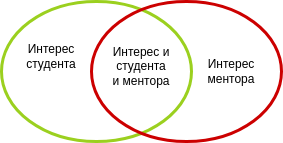

The diagram above was exported from draw.io. Its source (the exported page's mxGraphModel, read from the mxfile embedded in the PNG):
<mxGraphModel dx="1248" dy="701" grid="1" gridSize="10" guides="1" tooltips="1" connect="1" arrows="1" fold="1" page="1" pageScale="1" pageWidth="827" pageHeight="1169" math="0" shadow="0">
  <root>
    <mxCell id="0" />
    <mxCell id="1" parent="0" />
    <mxCell id="_fMcsEPJrWTERs83bDQU-1" value="" style="ellipse;whiteSpace=wrap;html=1;fillColor=none;strokeWidth=3;strokeColor=#9BD01F;" vertex="1" parent="1">
      <mxGeometry x="20" y="30" width="190" height="140" as="geometry" />
    </mxCell>
    <mxCell id="_fMcsEPJrWTERs83bDQU-2" value="" style="ellipse;whiteSpace=wrap;html=1;fillColor=none;fillStyle=auto;gradientColor=none;gradientDirection=west;strokeWidth=3;strokeColor=#CC0000;" vertex="1" parent="1">
      <mxGeometry x="110" y="30" width="190" height="140" as="geometry" />
    </mxCell>
    <mxCell id="_fMcsEPJrWTERs83bDQU-4" value="Интерес ментора" style="text;html=1;strokeColor=none;fillColor=none;align=center;verticalAlign=middle;whiteSpace=wrap;rounded=0;fillStyle=auto;" vertex="1" parent="1">
      <mxGeometry x="220" y="85" width="60" height="30" as="geometry" />
    </mxCell>
    <mxCell id="_fMcsEPJrWTERs83bDQU-5" value="Интерес студента" style="text;html=1;strokeColor=none;fillColor=none;align=center;verticalAlign=middle;whiteSpace=wrap;rounded=0;fillStyle=auto;" vertex="1" parent="1">
      <mxGeometry x="40" y="70" width="60" height="30" as="geometry" />
    </mxCell>
    <mxCell id="_fMcsEPJrWTERs83bDQU-6" value="Интерес и студента и ментора" style="text;html=1;strokeColor=none;fillColor=none;align=center;verticalAlign=middle;whiteSpace=wrap;rounded=0;fillStyle=auto;" vertex="1" parent="1">
      <mxGeometry x="130" y="70" width="60" height="50" as="geometry" />
    </mxCell>
  </root>
</mxGraphModel>